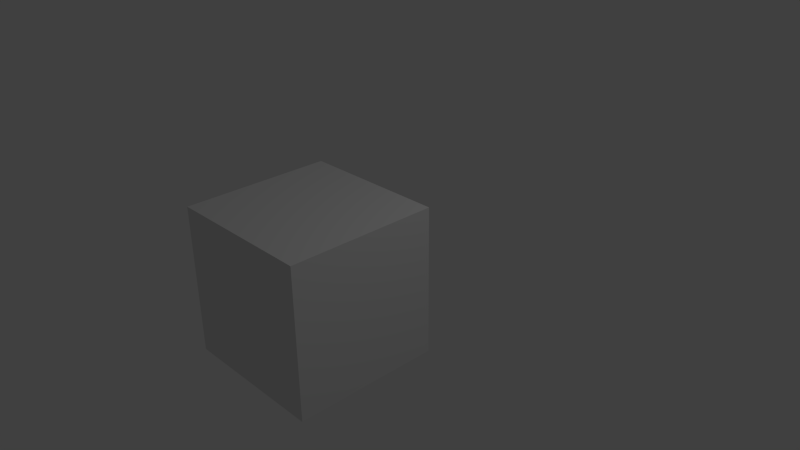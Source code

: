 # Source: cuberot.blend  (saved by Blender 2.69.0; exported with 4.5.12 LTS)
import bpy
from mathutils import Matrix  # noqa: F401  (used for matrix-valued properties, if any)

bpy.ops.wm.read_factory_settings(use_empty=True)
scene = bpy.context.scene
scene.name = 'Scene'

# ---- collections
col_collection_1 = bpy.data.collections.new('Collection 1'); scene.collection.children.link(col_collection_1)

# ---- materials (node trees are filled in below, after node groups)
mat_material = bpy.data.materials.new('Material')
mat_material.alpha_threshold = 0.0
mat_material.use_transparent_shadow = False
mat_material.roughness = 0.5
mat_material.line_color = (0.0, 0.0, 0.0, 1.0)

# ---- material node trees

# ---- world
world_world = bpy.data.worlds.new('World'); scene.world = world_world
world_world.color = (0.05088, 0.05088, 0.05088)
world_world.use_sun_shadow = False
world_world.sun_shadow_jitter_overblur = 0.0
world_world.cycles.sampling_method = 'MANUAL'
world_world.cycles.sample_map_resolution = 256

# ---- cameras
cam_camera = bpy.data.cameras.new('Camera')
cam_camera.clip_end = 100.0
cam_camera.lens = 35.0
cam_camera.sensor_width = 32.0
cam_camera.sensor_height = 18.0
cam_camera.ortho_scale = 7.314
cam_camera.dof.focus_distance = 0.0
cam_camera.dof.aperture_fstop = 128.0

# ---- lights
light_lamp = bpy.data.lights.new('Lamp', 'POINT')
light_lamp.transmission_factor = 0.0
light_lamp.cutoff_distance = 30.0
light_lamp.energy = 100.0
light_lamp.shadow_buffer_clip_start = 1.001
light_lamp.shadow_soft_size = 0.1
light_lamp.shadow_maximum_resolution = 0.006
light_lamp.use_absolute_resolution = True
light_lamp.cycles.use_multiple_importance_sampling = False

# ---- meshes
me_cube = bpy.data.meshes.new('Cube')
me_cube.from_pydata([(1.0, 1.0, -1.0), (1.0, -1.0, -1.0), (-1.0, -1.0, -1.0), (-1.0, 1.0, -1.0), (1.0, 1.0, 1.0), (1.0, -1.0, 1.0), (-1.0, -1.0, 1.0), (-1.0, 1.0, 1.0)], [], [(0, 1, 2, 3), (4, 7, 6, 5), (0, 4, 5, 1), (1, 5, 6, 2), (2, 6, 7, 3), (4, 0, 3, 7)])
me_cube.materials.append(mat_material)
me_cube.use_remesh_preserve_volume = False
me_cube.use_remesh_preserve_attributes = False
me_cube.use_mirror_vertex_groups = False
me_cube.update()
arm_armature = bpy.data.armatures.new('Armature')  # bones are not reproduced

# ---- objects
ob_armature = bpy.data.objects.new('Armature', arm_armature)
ob_cube = bpy.data.objects.new('Cube', me_cube)
ob_lamp = bpy.data.objects.new('Lamp', light_lamp)
ob_camera = bpy.data.objects.new('Camera', cam_camera)

# ---- transforms, parenting, visibility, modifiers, constraints
ob_armature.location = (0.0, 0.0, 0.0)
ob_armature.lineart.crease_threshold = 0.0
ob_cube.parent = ob_armature
ob_cube.matrix_parent_inverse = Matrix(((1.0, 0.0, 0.0, 0.0), (0.0, 7.55e-08, 1.0, -1.0), (0.0, -1.0, 7.55e-08, 0.0), (0.0, 0.0, 0.0, 1.0)))
ob_cube.location = (0.0, 0.0, 0.0)
ob_cube.lock_rotations_4d = False
ob_cube.empty_display_type = 'ARROWS'
ob_cube.lineart.crease_threshold = 0.0
_m = ob_cube.modifiers.new('Armature', 'ARMATURE')
_m.object = ob_armature
_m.vertex_group = 'Bone'
ob_lamp.location = (4.076, 1.005, 5.904)
ob_lamp.rotation_euler = (0.6503, 0.05522, 1.866)
ob_lamp.lock_rotations_4d = False
ob_lamp.empty_display_type = 'ARROWS'
ob_lamp.color = (0.0, 0.0, 0.0, 0.0)
ob_lamp.lineart.crease_threshold = 0.0
ob_camera.location = (7.481, -6.508, 5.344)
ob_camera.rotation_euler = (1.109, 0.01082, 0.8149)
ob_camera.lock_rotations_4d = False
ob_camera.empty_display_type = 'ARROWS'
ob_camera.color = (0.0, 0.0, 0.0, 0.0)
ob_camera.display_type = 'WIRE'
ob_camera.lineart.crease_threshold = 0.0

# ---- collection membership
col_collection_1.objects.link(ob_armature)
col_collection_1.objects.link(ob_cube)
col_collection_1.objects.link(ob_lamp)
col_collection_1.objects.link(ob_camera)

# ---- scene / render settings (as saved in the file)
scene.camera = ob_camera
scene.frame_start = 1; scene.frame_end = 160; scene.frame_set(76)
scene.render.engine = 'BLENDER_EEVEE_NEXT'
scene.render.image_settings.compression = 90
scene.render.resolution_percentage = 50
scene.render.dither_intensity = 0.0
scene.cycles.use_denoising = False
scene.cycles.samples = 10
scene.cycles.sampling_pattern = 'TABULATED_SOBOL'
scene.cycles.light_sampling_threshold = 0.0
scene.cycles.use_adaptive_sampling = False
scene.cycles.use_light_tree = False
scene.cycles.blur_glossy = 0.0
scene.cycles.volume_bounces = 1
scene.cycles.pixel_filter_type = 'GAUSSIAN'
scene.cycles.sample_clamp_indirect = 0.0
scene.view_settings.view_transform = 'Standard'
bpy.context.view_layer.update()
